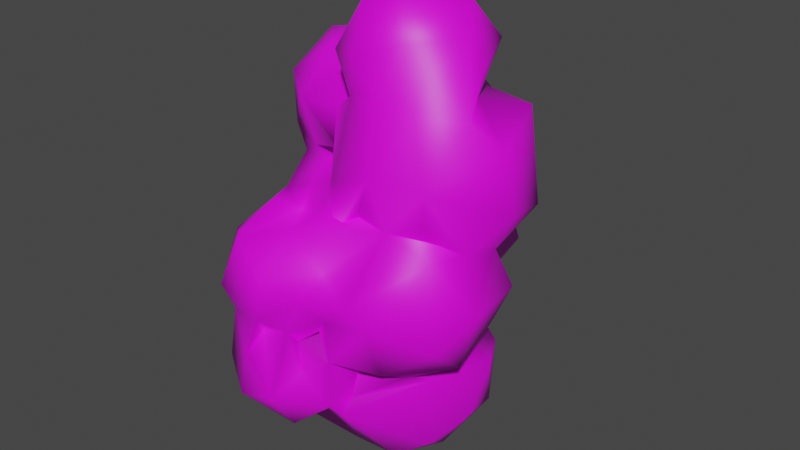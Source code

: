 # Source: cloudBasic_1.blend  (saved by Blender 2.91.10; exported with 4.5.12 LTS)
import bpy
from mathutils import Matrix  # noqa: F401  (used for matrix-valued properties, if any)

bpy.ops.wm.read_factory_settings(use_empty=True)
scene = bpy.context.scene
scene.name = 'Scene'

# ---- collections
col_collection = bpy.data.collections.new('Collection'); scene.collection.children.link(col_collection)

# ---- images (referenced by path relative to the original .blend; pixels are not part of the script)
import os
ASSET_DIR = os.environ.get("B2B_ASSET_DIR", "")  # directory of the original .blend (textures are referenced by path, not embedded)
HERE = os.path.dirname(os.path.abspath(__file__))  # packed textures are extracted next to this script under _unpacked/

def load_image(name, relpath, width, height, colorspace="sRGB"):
    """Load a texture the original file referenced (path relative to the .blend, or extracted next to this script)."""
    p = next((c for c in (os.path.join(HERE, relpath), os.path.join(ASSET_DIR, relpath)) if relpath and os.path.exists(c)), "")
    if p:
        img = bpy.data.images.load(p, check_existing=True)
        img.name = name
    else:  # same state as the original file: an image datablock whose file is absent (Cycles renders it pink)
        img = bpy.data.images.new(name, width, height)
        img.source = "FILE"
        img.filepath = "//" + (relpath or name)
    img.colorspace_settings.name = colorspace
    return img
img_cloud = load_image('Cloud', 'CloudFace.png', 1024, 1024, 'sRGB')

# ---- materials (node trees are filled in below, after node groups)
mat_material = bpy.data.materials.new('Material')
mat_material.use_transparent_shadow = False

# ---- material node trees
mat_material.use_nodes = True; mat_material.node_tree.nodes.clear()
_N = mat_material.node_tree.nodes; _L = mat_material.node_tree.links
n0 = _N.new('ShaderNodeBsdfPrincipled'); n0.name = 'Principled BSDF'; n0.location = (10, 300)
n0.distribution = 'GGX'
n0.subsurface_method = 'BURLEY'
n0.inputs[3].default_value = 1.45
n0.inputs[27].default_value = (0.0, 0.0, 0.0, 1.0)
n0.inputs[28].default_value = 1.0
n1 = _N.new('ShaderNodeOutputMaterial'); n1.name = 'Material Output'; n1.location = (300, 300)
n2 = _N.new('ShaderNodeTexImage'); n2.name = 'Image Texture'; n2.location = (-383, 235)
n2.image = img_cloud
_L.new(n0.outputs[0], n1.inputs[0])
_L.new(n2.outputs[0], n0.inputs[0])
n1.is_active_output = True

# ---- world
world_world = bpy.data.worlds.new('World'); scene.world = world_world
world_world.use_nodes = True; world_world.node_tree.nodes.clear()
_N = world_world.node_tree.nodes; _L = world_world.node_tree.links
n0 = _N.new('ShaderNodeOutputWorld'); n0.name = 'World Output'; n0.location = (300, 300)
n1 = _N.new('ShaderNodeBackground'); n1.name = 'Background'; n1.location = (10, 300)
n1.inputs[0].default_value = (0.05088, 0.05088, 0.05088, 1.0)
_L.new(n1.outputs[0], n0.inputs[0])
n0.is_active_output = True
world_world.color = (0.05088, 0.05088, 0.05088)
world_world.use_sun_shadow = False
world_world.sun_shadow_jitter_overblur = 0.0

# ---- meshes
me_sphere = bpy.data.meshes.new('Sphere')
me_sphere.from_pydata([(0.0, 0.7071, -0.7071), (0.0, 0.3827, -0.9239), (0.1348, -0.5825, -0.8365), (0.3536, -0.3827, -0.8536), (0.2706, 0.9239, -0.2706), (0.6096, 0.5643, -0.6083), (0.7783, -0.1534, -0.6811), (0.7905, -0.5658, -0.3276), (0.8641, 0.5609, -0.05708), (0.9988, -0.2239, -0.001757), (0.2939, -0.9855, -0.07435), (0.6881, -0.5166, 0.5741), (0.2706, 0.7071, 0.6533), (0.4502, 0.3017, 0.8872), (-0.2063, 0.2713, 0.9665), (-0.06124, -0.2199, 0.9809), (0.05432, -1.007, 0.06953), (0.2669, -0.6603, 0.8118), (-0.2706, 0.9239, 0.2706), (-0.6533, 0.3827, 0.6533), (-0.8536, 0.3827, 0.3536), (-0.6533, -0.7071, 0.2706), (-0.9239, 0.3827, -5.349e-07), (-1.0, -4.371e-08, -6.075e-07), (-0.715, -0.6405, -0.3003), (-0.6533, -0.3827, -0.6533), (-0.06623, 1.013, -0.1268), (6.575e-07, -8.742e-08, -1.0), (-0.2325, 0.8198, -2.309), (-0.0669, -0.129, -2.172), (0.1589, 0.4311, -2.226), (0.3838, 0.9409, -1.828), (0.5991, 0.2708, -1.576), (0.3632, -0.08085, -1.842), (-0.2893, -0.6834, -1.435), (0.3511, 1.068, -1.145), (0.5713, 0.6645, -1.103), (0.3741, -0.1695, -1.013), (0.3048, 0.4311, -0.6789), (0.251, 0.0484, -0.7327), (-0.1317, 1.138, -0.7327), (-0.04872, 0.0484, -0.5324), (-0.6729, 1.138, -0.7327), (-0.785, 0.4311, -0.4621), (-1.225, 0.8174, -0.9493), (-1.256, 0.0484, -1.032), (-0.8894, 1.309, -1.184), (-1.376, 0.6891, -1.639), (-1.432, 0.2604, -1.202), (-1.036, -0.3564, -1.414), (-1.256, 0.0484, -1.74), (-0.8917, 1.294, -1.623), (-1.077, 0.2848, -2.131), (-0.6729, -0.4928, -1.657), (-0.8139, 0.9552, -2.171), (-0.602, -0.08634, -2.247), (-0.2253, 1.431, -1.204), (-0.2021, 1.316, -1.858), (-0.5641, 0.4311, -2.389), (0.1386, 0.9729, 0.4671), (0.6216, 1.14, 0.9523), (0.4922, 0.6485, 0.3206), (0.4314, -0.2614, 0.343), (0.8457, 0.2658, 0.4671), (0.7919, -0.1168, 0.5209), (1.138, 0.0804, 0.9717), (0.9991, 0.7129, 0.8177), (1.052, 0.03413, 1.57), (0.834, 0.7721, 1.761), (0.7919, -0.1168, 1.827), (0.6723, -0.6086, 1.274), (0.1702, -0.7657, 1.348), (0.1386, 0.6485, 2.098), (0.1386, -0.1168, 2.098), (-0.215, 0.6485, 2.028), (-0.1554, 0.3183, 2.149), (-0.2592, 1.122, 1.537), (-0.7488, 0.5875, 1.467), (-0.7853, -0.1168, 1.174), (-0.4776, -0.554, 1.043), (-0.715, -0.1168, 0.8206), (-0.3823, -0.3619, 0.424), (0.2997, 1.265, 1.388), (0.364, 0.2692, 0.1752), (-0.3741, 0.8968, -0.6632), (-0.1734, 0.6562, -0.4625), (-0.02947, 1.221, -0.7004), (0.1114, 0.6604, -0.1615), (0.2138, 1.625, -0.1781), (0.3113, 0.8968, 0.02213), (0.3438, 1.289, 0.2523), (-0.05669, 1.666, 0.5306), (-0.003188, 0.6562, 0.393), (-0.1942, 1.211, 0.7639), (-0.1118, 0.8968, 0.6553), (-0.5115, 1.724, 0.573), (-0.8793, 1.746, 0.1989), (-1.007, 0.8968, 0.2844), (-0.8587, 0.6562, 0.2229), (-0.6364, 0.4953, 0.1308), (-1.043, 1.287, -0.3071), (-0.8587, 0.6562, -0.1786), (-0.5996, 1.766, -0.4466), (-0.8587, 0.8968, -0.4625), (-0.5748, 0.6562, -0.4625), (-0.1694, 1.911, -0.1388), (-0.06018, 0.7332, 1.693), (0.04846, 0.894, 1.955), (0.04846, -0.4767, 1.955), (0.3107, 0.7332, 1.846), (0.5088, 0.2298, 1.658), (0.3107, -0.3159, 1.846), (0.6252, 0.2086, 1.933), (0.6816, 0.2086, 2.217), (0.4644, -0.3159, 2.217), (0.5059, 0.7163, 2.346), (0.6313, 0.0684, 2.502), (0.4285, 0.3189, 2.802), (0.2645, -0.4126, 2.5), (0.1244, -0.2328, 2.816), (-0.05624, 0.4654, 2.97), (-0.3184, -0.2194, 2.791), (-0.487, 0.6556, 2.646), (-0.6823, 0.231, 2.65), (-0.5052, 0.8181, 2.225), (-0.7915, 0.4049, 2.216), (-0.6754, -0.2336, 2.228), (-0.1884, -0.5387, 2.317), (-0.5847, 0.2086, 1.693), (-0.5448, -0.07527, 1.733), (-0.4311, -0.3159, 1.846), (-0.07555, 0.9721, 2.293), (-1.051, 1.336, 1.003), (-0.6956, 0.9998, 0.9294), (-0.8093, 0.1914, 1.043), (-0.4291, 0.6995, 1.265), (-0.5925, 1.188, 1.41), (-0.5427, 0.2766, 1.484), (-0.4949, 0.7159, 1.698), (-0.9179, 0.03057, 1.523), (-0.7475, 1.162, 1.837), (-0.6557, 0.7159, 1.939), (-0.6956, 0.432, 1.899), (-1.051, 0.7071, 2.156), (-0.9795, 0.1914, 1.899), (-1.173, 1.154, 2.028), (-1.208, 0.2873, 2.045), (-1.598, 0.7159, 2.04), (-1.566, 1.394, 1.401), (-1.897, 0.8233, 1.691), (-1.764, 0.2932, 1.648), (-1.36, -0.008622, 1.527), (-1.868, 0.8528, 1.127), (-1.739, 0.2927, 1.086), (-1.412, 1.166, 0.859), (-1.055, 1.461, 1.494), (-1.351, 0.747, 0.6647), (-1.067, 0.6184, -0.4542), (-0.8665, -0.19, -0.2535), (-0.5426, 0.3346, -0.2934), (-0.8049, 1.02, 0.1225), (-0.5826, 0.8591, 0.03039), (-0.434, 0.6184, -0.03114), (-0.3818, 0.3346, -0.05275), (-0.5826, -0.19, 0.03039), (-0.3254, 0.3346, 0.2311), (-0.5826, 0.8591, 0.4319), (-0.434, 0.6184, 0.4934), (-0.3811, 0.1623, 0.478), (-0.5826, -0.19, 0.4319), (-0.8665, 0.8591, 0.7158), (-0.8049, 0.6184, 0.8643), (-1.344, 0.1672, 0.965), (-1.067, 0.05067, 0.9165), (-1.067, -0.19, 0.7557), (-1.067, -0.3508, 0.515), (-1.176, 1.02, 0.4934), (-1.576, 0.2528, 0.8209), (-1.438, -0.19, 0.602), (-1.681, 0.6944, 0.8476), (-1.42, 1.009, 0.1533), (-1.753, 0.6184, 0.2311), (-1.592, -0.19, 0.2311), (-1.091, -0.4417, 0.2951), (-1.813, 0.211, 0.2254), (-1.557, 0.3851, -0.3672), (-1.176, 1.02, -0.03114), (-1.268, 0.8591, -0.2535), (-1.055, -0.3553, -0.08477), (-0.9824, -0.3531, -0.8127), (-0.8027, -0.004997, -0.5331), (-0.7412, -0.8134, -0.6816), (-0.8948, -1.215, -0.3107), (-0.8027, 0.1558, -0.2492), (-0.6325, -1.054, -0.4194), (-0.5188, -0.004997, -0.2492), (-0.3181, -0.5295, -0.3323), (-0.3703, -0.8134, -0.3107), (-0.2538, -0.3406, -0.01163), (-0.4789, -1.054, -0.04845), (-0.7412, 0.1558, 0.06019), (-0.3703, -0.8134, 0.2138), (-0.4789, -0.5295, 0.4761), (-0.7883, -1.237, 0.1802), (-0.7196, -0.5295, 0.6369), (-0.7412, -0.8134, 0.5847), (-1.003, -0.004997, 0.4761), (-1.287, -0.5295, 0.6369), (-1.214, -1.081, 0.4736), (-1.191, 0.1486, 0.1718), (-1.689, -0.2457, -0.04845), (-1.713, -0.6555, 0.2181), (-1.488, -0.004997, -0.2492), (-1.689, -0.5295, -0.3323), (-1.534, -1.08, -0.197), (-1.488, -0.2457, -0.5331), (-1.374, -1.054, -0.4194), (-1.112, 0.1558, -0.3107), (-1.204, -0.004997, -0.5331), (-1.01, -0.06339, -1.662), (-0.7426, -0.9291, -1.623), (-0.6081, 0.03303, -1.458), (-0.3022, -0.5128, -1.326), (-0.3543, -0.7967, -1.305), (-0.7298, -1.238, -1.147), (-0.2457, -0.5128, -1.042), (-0.5029, 0.01174, -0.8417), (-0.3543, -0.2289, -0.7802), (-0.3022, -0.5128, -0.7586), (-0.3543, -0.7967, -0.7802), (-0.5029, -1.037, -0.8417), (-0.9875, -1.037, -0.5179), (-1.096, 0.1725, -0.7802), (-1.239, -0.5126, -0.3529), (-1.096, -1.198, -0.7802), (-1.472, -0.7967, -0.5578), (-1.584, -0.02022, -1.004), (-1.727, -0.4638, -0.9859), (-1.587, -0.9708, -1.103), (-1.472, 0.01174, -1.243), (-1.564, -0.4764, -1.559), (-1.26, -0.6486, -1.746), (-1.202, -1.208, -1.3), (-0.9157, 0.244, -1.001), (-0.9875, -0.5128, -1.784)], [], [(1, 0, 38), (38, 4, 5), (4, 26, 89), (6, 9, 7), (8, 9, 6), (8, 89, 61), (8, 61, 63), (64, 63, 13), (61, 59, 12), (89, 26, 59), (59, 26, 92), (13, 14, 15), (92, 26, 18), (14, 19, 80), (167, 18, 166), (167, 19, 14), (18, 26, 161), (16, 201, 199), (166, 161, 98), (20, 98, 22), (183, 206, 23), (23, 193, 158), (161, 101, 98), (199, 21, 24), (183, 23, 158), (101, 26, 104), (199, 24, 197), (101, 43, 193), (16, 199, 197), (193, 190, 158), (197, 24, 229), (25, 226, 228), (25, 229, 24), (104, 26, 84), (16, 197, 10), (228, 2, 229), (84, 26, 0), (58, 28, 30), (34, 55, 29), (30, 33, 29), (28, 57, 31), (34, 29, 33), (31, 32, 30), (33, 32, 37), (223, 34, 222), (34, 37, 222), (32, 36, 37), (35, 56, 40), (222, 37, 3), (222, 227, 228), (0, 40, 85), (223, 222, 228), (38, 0, 85), (85, 104, 159), (40, 56, 42), (223, 228, 49), (25, 195, 190), (42, 56, 46), (228, 25, 49), (104, 42, 103), (49, 25, 189), (44, 48, 232), (44, 46, 47), (49, 45, 239), (48, 239, 45), (49, 239, 50), (49, 244, 53), (47, 52, 50), (47, 51, 54), (46, 56, 51), (223, 49, 53), (53, 244, 55), (52, 55, 244), (52, 54, 58), (51, 56, 57), (223, 53, 34), (54, 51, 57), (53, 55, 34), (92, 59, 61), (93, 82, 60), (59, 93, 60), (17, 81, 62), (61, 63, 83), (62, 70, 17), (63, 65, 64), (71, 17, 70), (66, 65, 63), (60, 82, 68), (60, 68, 66), (70, 67, 69), (67, 68, 112), (71, 70, 111), (69, 113, 114), (68, 82, 109), (109, 107, 72), (109, 82, 107), (108, 73, 75), (82, 76, 107), (107, 74, 72), (71, 108, 130), (75, 128, 130), (74, 76, 141), (108, 75, 130), (130, 79, 71), (130, 128, 139), (141, 76, 77), (130, 139, 79), (79, 139, 78), (77, 134, 139), (79, 78, 80), (134, 77, 171), (78, 134, 80), (77, 133, 171), (80, 19, 169), (76, 82, 93), (71, 202, 81), (166, 94, 92), (165, 92, 83), (71, 81, 17), (165, 159, 163), (104, 84, 85), (40, 102, 86), (159, 85, 163), (165, 163, 87), (85, 84, 4), (163, 85, 87), (86, 88, 4), (89, 4, 90), (88, 90, 4), (88, 105, 91), (89, 90, 59), (90, 88, 91), (90, 91, 59), (91, 105, 95), (87, 92, 165), (59, 91, 93), (165, 167, 99), (94, 166, 167), (167, 166, 99), (95, 105, 96), (99, 166, 98), (166, 170, 98), (98, 170, 97), (95, 96, 176), (176, 96, 186), (97, 176, 186), (96, 100, 186), (99, 98, 101), (186, 187, 97), (100, 103, 187), (100, 96, 102), (96, 105, 102), (165, 99, 159), (103, 100, 42), (100, 102, 42), (104, 103, 84), (42, 102, 40), (107, 109, 106), (107, 131, 72), (108, 111, 114), (110, 109, 115), (108, 114, 118), (69, 113, 116), (127, 108, 118), (114, 69, 116), (112, 115, 113), (114, 116, 118), (118, 116, 119), (116, 117, 119), (118, 119, 127), (131, 120, 115), (120, 131, 122), (120, 122, 123), (122, 131, 124), (121, 120, 123), (127, 121, 126), (121, 123, 126), (126, 123, 125), (124, 74, 141), (126, 125, 144), (125, 124, 141), (124, 131, 74), (127, 126, 130), (125, 141, 142), (126, 129, 130), (127, 130, 108), (74, 131, 107), (154, 132, 133), (148, 155, 132), (151, 172, 78), (172, 134, 78), (171, 135, 137), (133, 132, 136), (151, 78, 139), (134, 171, 137), (171, 133, 135), (139, 134, 137), (136, 132, 155), (155, 140, 136), (139, 137, 128), (128, 142, 144), (138, 140, 141), (139, 128, 144), (139, 144, 151), (144, 142, 146), (140, 155, 145), (151, 144, 146), (143, 145, 147), (145, 155, 148), (146, 143, 147), (147, 150, 146), (150, 147, 149), (151, 150, 153), (149, 148, 152), (153, 172, 151), (148, 154, 152), (153, 177, 172), (157, 187, 101), (186, 97, 160), (218, 158, 188), (217, 157, 193), (157, 101, 162), (101, 160, 161), (188, 158, 164), (159, 195, 193), (162, 101, 161), (159, 162, 163), (188, 164, 169), (165, 167, 168), (188, 169, 183), (169, 168, 80), (167, 19, 168), (166, 97, 170), (168, 19, 80), (166, 171, 167), (175, 80, 174), (80, 134, 173), (80, 173, 174), (19, 171, 134), (170, 97, 176), (173, 134, 172), (171, 170, 156), (170, 176, 156), (183, 175, 207), (173, 172, 177), (156, 176, 180), (176, 97, 180), (207, 178, 183), (156, 180, 179), (183, 178, 182), (181, 179, 180), (183, 182, 210), (181, 180, 185), (210, 188, 183), (185, 180, 187), (180, 97, 186), (210, 212, 188), (180, 186, 187), (188, 212, 218), (185, 157, 217), (212, 217, 218), (185, 187, 157), (191, 189, 25), (234, 191, 231), (218, 217, 190), (192, 234, 231), (231, 191, 194), (190, 217, 193), (192, 231, 194), (217, 23, 193), (193, 195, 190), (25, 195, 198), (193, 23, 200), (194, 191, 197), (25, 198, 196), (198, 195, 164), (197, 199, 194), (195, 200, 164), (199, 201, 203), (203, 201, 205), (198, 169, 202), (164, 200, 169), (198, 164, 169), (205, 202, 204), (169, 206, 80), (200, 23, 209), (203, 205, 208), (80, 206, 174), (208, 175, 207), (207, 178, 211), (208, 207, 211), (178, 209, 182), (182, 212, 210), (203, 208, 214), (208, 211, 214), (182, 209, 212), (211, 210, 213), (214, 213, 235), (210, 212, 215), (213, 215, 235), (215, 212, 218), (209, 23, 217), (216, 214, 235), (235, 215, 189), (203, 214, 192), (235, 189, 191), (215, 218, 189), (241, 220, 242), (244, 219, 53), (53, 219, 221), (242, 220, 224), (53, 223, 220), (53, 221, 222), (222, 227, 225), (225, 227, 228), (229, 225, 228), (226, 243, 190), (224, 230, 194), (229, 25, 191), (226, 25, 227), (190, 243, 232), (158, 190, 218), (24, 158, 233), (190, 232, 218), (234, 231, 216), (24, 233, 235), (158, 218, 215), (233, 215, 213), (218, 232, 45), (234, 216, 242), (235, 233, 213), (232, 243, 45), (224, 234, 242), (242, 216, 238), (235, 213, 237), (216, 235, 238), (218, 45, 236), (237, 238, 235), (237, 236, 240), (236, 45, 239), (238, 237, 240), (238, 240, 241), (236, 239, 240), (240, 239, 50), (238, 241, 242), (50, 243, 219), (50, 219, 240), (39, 27, 1, 38), (4, 38, 0, 26), (6, 7, 2, 3), (5, 6, 39, 38), (8, 5, 4, 89), (2, 7, 10), (3, 39, 6), (63, 64, 9, 8), (5, 8, 6), (7, 9, 11), (13, 63, 61, 12), (10, 7, 11), (9, 64, 11), (61, 89, 59), (16, 10, 11, 17), (14, 13, 12, 94), (11, 64, 13), (11, 13, 17), (92, 94, 12, 59), (17, 13, 15), (18, 167, 94, 92), (201, 16, 17, 205), (94, 167, 14), (80, 204, 15, 14), (204, 205, 17, 15), (167, 166, 19), (21, 199, 201, 205), (206, 183, 204, 80), (20, 19, 166, 98), (21, 205, 204, 183), (206, 80, 19, 20), (23, 206, 20, 22), (166, 18, 161), (24, 21, 183, 158), (101, 193, 22, 98), (23, 22, 193), (161, 26, 101), (10, 197, 229, 2), (101, 104, 43), (193, 43, 190), (25, 190, 226), (25, 228, 229), (2, 228, 226, 27), (29, 55, 58, 30), (56, 35, 31, 57), (28, 54, 57), (30, 28, 31), (33, 30, 32), (33, 37, 34), (31, 35, 36), (32, 31, 36), (38, 36, 35, 0), (37, 39, 3), (39, 37, 36, 38), (41, 39, 38, 85), (35, 40, 0), (222, 3, 227), (227, 3, 39, 41), (159, 195, 41, 85), (104, 85, 40, 42), (195, 25, 227, 41), (190, 195, 159, 43), (44, 232, 43, 103), (44, 103, 42, 46), (190, 43, 232), (45, 49, 189, 218), (232, 48, 45), (50, 239, 48, 47), (48, 44, 47), (244, 49, 50, 52), (47, 46, 51), (64, 62, 83, 63), (47, 54, 52), (52, 58, 55), (58, 54, 28), (83, 92, 61), (61, 66, 63), (60, 66, 61, 59), (70, 62, 64, 65), (68, 67, 65, 66), (70, 65, 67), (111, 70, 69, 114), (67, 112, 69), (69, 112, 113), (109, 113, 112, 68), (73, 114, 113, 75), (73, 108, 111, 114), (72, 75, 113, 109), (141, 128, 75, 74), (71, 111, 108), (72, 74, 75), (107, 76, 74), (77, 139, 128, 141), (93, 94, 133, 76), (76, 133, 77), (166, 171, 133, 94), (79, 202, 71), (80, 134, 19), (202, 79, 80, 169), (165, 81, 169, 19), (171, 166, 19), (165, 19, 166, 92), (202, 169, 81), (83, 62, 81, 165), (86, 4, 84, 40), (105, 88, 86, 102), (87, 85, 4, 89), (92, 87, 89, 59), (170, 94, 93, 95), (91, 95, 93), (94, 170, 166), (101, 98, 97, 187), (170, 95, 176), (159, 99, 101, 43), (186, 100, 187), (103, 43, 101, 187), (84, 103, 42, 40), (115, 109, 72, 131), (110, 115, 112), (116, 113, 115, 117), (120, 121, 119, 117), (117, 115, 120), (129, 126, 144, 128), (39, 3, 2, 27), (127, 119, 121), (122, 124, 125), (122, 125, 123), (106, 138, 74, 107), (144, 125, 142), (133, 171, 156, 154), (138, 135, 136, 140), (154, 148, 132), (135, 133, 136), (138, 128, 137, 135), (142, 128, 138, 141), (143, 146, 142, 141), (143, 141, 140, 145), (153, 150, 149, 152), (147, 145, 149), (151, 146, 150), (145, 148, 149), (179, 177, 153, 152), (154, 156, 179, 152), (101, 187, 186, 160), (159, 193, 157, 162), (195, 164, 158, 193), (159, 163, 195), (165, 168, 195, 163), (167, 162, 161, 166), (168, 169, 164, 195), (165, 163, 162, 167), (166, 161, 160, 97), (80, 175, 183, 169), (167, 171, 19), (178, 174, 173, 177), (166, 170, 171), (178, 207, 175, 174), (184, 177, 179, 181), (184, 182, 178, 177), (210, 182, 184, 212), (184, 185, 212), (196, 197, 191, 25), (184, 181, 185), (212, 185, 217), (193, 200, 195), (199, 203, 192, 194), (198, 201, 197, 196), (202, 205, 201, 198), (197, 201, 199), (204, 202, 169, 80), (206, 169, 200, 209), (175, 208, 205, 204), (174, 175, 204, 80), (178, 174, 206, 209), (234, 216, 235, 191), (211, 178, 182), (211, 182, 210), (211, 213, 214), (213, 210, 215), (212, 209, 217), (192, 214, 216, 234), (220, 241, 244, 53), (225, 229, 223, 222), (219, 243, 221), (53, 222, 223), (220, 223, 224), (230, 224, 223, 229), (221, 226, 227), (191, 194, 230, 229), (222, 221, 227), (221, 243, 226), (231, 234, 224, 194), (216, 231, 24, 235), (191, 25, 24), (191, 24, 231), (237, 213, 215, 236), (158, 215, 233), (215, 218, 236), (243, 50, 239, 45), (219, 244, 241, 240)])
me_sphere.polygons.foreach_set('use_smooth', [True] * 547)
_uv = me_sphere.uv_layers.new(name='UVMap')
_uv.uv.foreach_set('vector', [0.2522, 0.06227, 0.2781, 0.0397, 0.2843, 0.07548, 0.3127, 0.1224, 0.363, 0.1421, 0.3184, 0.147, 0.363, 0.1421, 0.3934, 0.126, 0.3786, 0.1615, 0.2748, 0.1593, 0.2827, 0.2006, 0.2565, 0.1856, 0.3273, 0.1836, 0.2827, 0.2006, 0.2748, 0.1593, 0.3273, 0.1836, 0.3725, 0.1659, 0.3626, 0.2019, 0.3273, 0.1836, 0.3626, 0.2019, 0.3234, 0.2289, 0.2917, 0.2393, 0.3217, 0.252, 0.2971, 0.2866, 0.3477, 0.2912, 0.3429, 0.3344, 0.3222, 0.3135, 0.3786, 0.1615, 0.3934, 0.126, 0.416, 0.1781, 0.416, 0.1781, 0.3934, 0.126, 0.4394, 0.1602, 0.2971, 0.2866, 0.2686, 0.324, 0.2478, 0.2948, 0.4394, 0.1602, 0.3934, 0.126, 0.438, 0.1244, 0.2686, 0.324, 0.2544, 0.3659, 0.2172, 0.3368, 0.4737, 0.1146, 0.438, 0.1244, 0.4581, 0.09877, 0.2853, 0.3712, 0.2544, 0.3659, 0.2686, 0.324, 0.438, 0.1244, 0.3934, 0.126, 0.4277, 0.08956, 0.2052, 0.2176, 0.178, 0.2468, 0.1604, 0.2187, 0.7961, 0.05164, 0.829, 0.05164, 0.8132, 0.07979, 0.07628, 0.3299, 0.05051, 0.3338, 0.05806, 0.3041, 0.1253, 0.2815, 0.1103, 0.3143, 0.08435, 0.2839, 0.08435, 0.2839, 0.05666, 0.269, 0.08372, 0.2534, 0.829, 0.05164, 0.8462, 0.07979, 0.8132, 0.07979, 0.1817, 0.2145, 0.1655, 0.2614, 0.1155, 0.1996, 0.1253, 0.2815, 0.08435, 0.2839, 0.08372, 0.2534, 0.424, 0.05655, 0.3934, 0.126, 0.3923, 0.06357, 0.1817, 0.2145, 0.1155, 0.1996, 0.1671, 0.1864, 0.02984, 0.3072, 0.02734, 0.2761, 0.05664, 0.2737, 0.2052, 0.2176, 0.1604, 0.2187, 0.1671, 0.1864, 0.6804, 0.04365, 0.7072, 0.04365, 0.6947, 0.06874, 0.1671, 0.1864, 0.1155, 0.1996, 0.1702, 0.1434, 0.1577, 0.09763, 0.1887, 0.0705, 0.1835, 0.1208, 0.1232, 0.1399, 0.1702, 0.1434, 0.1155, 0.1996, 0.3923, 0.06357, 0.3934, 0.126, 0.3653, 0.07739, 0.2052, 0.2176, 0.1671, 0.1864, 0.2194, 0.205, 0.1835, 0.1208, 0.217, 0.1406, 0.1702, 0.1434, 0.3653, 0.07739, 0.3934, 0.126, 0.3401, 0.1011, 0.8887, 0.821, 0.8599, 0.8033, 0.8662, 0.7929, 0.9129, 0.7752, 0.8909, 0.8184, 0.884, 0.7954, 0.8662, 0.7929, 0.8748, 0.7785, 0.884, 0.7954, 0.8599, 0.8033, 0.8295, 0.7941, 0.8441, 0.7802, 0.9129, 0.7752, 0.884, 0.7954, 0.8748, 0.7785, 0.8441, 0.7802, 0.8605, 0.7679, 0.8662, 0.7929, 0.8748, 0.7785, 0.8605, 0.7679, 0.8756, 0.7471, 0.9261, 0.7793, 0.9129, 0.7752, 0.914, 0.7564, 0.9129, 0.7752, 0.8756, 0.7471, 0.914, 0.7564, 0.8605, 0.7679, 0.8399, 0.7544, 0.8756, 0.7471, 0.821, 0.7612, 0.796, 0.7797, 0.7784, 0.7494, 0.914, 0.7564, 0.8756, 0.7471, 0.8778, 0.7431, 0.932, 0.7816, 0.9454, 0.7891, 0.9455, 0.79, 0.8106, 0.7262, 0.7784, 0.7494, 0.8054, 0.6969, 0.9239, 0.7854, 0.932, 0.7816, 0.9455, 0.79, 0.8376, 0.7359, 0.8106, 0.7262, 0.8054, 0.6969, 0.9266, 0.05368, 0.9237, 0.02084, 0.9536, 0.02084, 0.7784, 0.7494, 0.796, 0.7797, 0.7134, 0.7797, 0.9239, 0.7854, 0.9455, 0.79, 0.9195, 0.8351, 0.9078, 0.7071, 0.9209, 0.6893, 0.9241, 0.7046, 0.7134, 0.7797, 0.796, 0.7797, 0.7747, 0.81, 0.9455, 0.79, 0.9546, 0.8109, 0.9195, 0.8351, 0.7466, 0.6777, 0.7054, 0.7461, 0.7185, 0.7036, 0.9195, 0.8351, 0.9546, 0.8109, 0.9578, 0.8303, 0.767, 0.8643, 0.8284, 0.9035, 0.7742, 0.9418, 0.767, 0.8643, 0.7747, 0.81, 0.8326, 0.8529, 0.9195, 0.8351, 0.9451, 0.8629, 0.9266, 0.877, 0.8284, 0.9035, 0.8515, 0.9215, 0.8166, 0.94, 0.9195, 0.8351, 0.9266, 0.877, 0.8851, 0.8649, 0.9195, 0.8351, 0.9047, 0.8274, 0.9089, 0.8123, 0.8326, 0.8529, 0.8763, 0.8391, 0.8851, 0.8649, 0.8326, 0.8529, 0.8103, 0.8168, 0.8482, 0.82, 0.7747, 0.81, 0.796, 0.7797, 0.8103, 0.8168, 0.9239, 0.7854, 0.9195, 0.8351, 0.9089, 0.8123, 0.9097, 0.8103, 0.9047, 0.8274, 0.8909, 0.8184, 0.8763, 0.8391, 0.8909, 0.8184, 0.9047, 0.8274, 0.8763, 0.8391, 0.8482, 0.82, 0.8887, 0.821, 0.8103, 0.8168, 0.796, 0.7797, 0.8295, 0.7941, 0.9261, 0.7793, 0.9097, 0.8103, 0.9129, 0.7752, 0.8482, 0.82, 0.8103, 0.8168, 0.8295, 0.7941, 0.9097, 0.8103, 0.8909, 0.8184, 0.9129, 0.7752, 0.06792, 0.4376, 0.07585, 0.4061, 0.1135, 0.4324, 0.3078, 0.6883, 0.229, 0.6193, 0.2515, 0.5859, 0.3453, 0.5824, 0.3078, 0.6883, 0.2515, 0.5859, 0.1105, 0.546, 0.06074, 0.5367, 0.118, 0.5073, 0.1135, 0.4324, 0.1541, 0.4626, 0.1053, 0.4675, 0.118, 0.5073, 0.1317, 0.5564, 0.1105, 0.546, 0.2103, 0.4954, 0.1759, 0.5369, 0.1553, 0.5003, 0.1149, 0.5709, 0.1105, 0.546, 0.1317, 0.5564, 0.223, 0.5475, 0.1759, 0.5369, 0.2103, 0.4954, 0.2515, 0.5859, 0.229, 0.6193, 0.1862, 0.5878, 0.2515, 0.5859, 0.1862, 0.5878, 0.223, 0.5475, 0.1317, 0.5564, 0.1609, 0.5626, 0.1431, 0.5762, 0.1609, 0.5626, 0.1862, 0.5878, 0.1488, 0.5842, 0.1149, 0.5709, 0.1317, 0.5564, 0.13, 0.5829, 0.1215, 0.5879, 0.1184, 0.5806, 0.1272, 0.5876, 0.1862, 0.5878, 0.229, 0.6193, 0.1753, 0.6081, 0.6935, 0.04365, 0.6804, 0.02028, 0.7049, 0.02028, 0.1753, 0.6081, 0.229, 0.6193, 0.1808, 0.6258, 0.1225, 0.5953, 0.1287, 0.5981, 0.1472, 0.6237, 0.229, 0.6193, 0.2106, 0.6534, 0.1808, 0.6258, 0.1796, 0.626, 0.1637, 0.6335, 0.1673, 0.619, 0.1149, 0.5709, 0.1263, 0.5945, 0.1185, 0.6182, 0.1472, 0.6237, 0.1303, 0.6562, 0.1185, 0.6182, 0.1668, 0.6336, 0.2106, 0.6534, 0.1658, 0.6536, 0.1225, 0.5953, 0.1472, 0.6237, 0.1185, 0.6182, 0.1185, 0.6182, 0.0822, 0.5909, 0.1149, 0.5709, 0.1185, 0.6182, 0.1303, 0.6562, 0.09609, 0.6485, 0.1658, 0.6536, 0.2106, 0.6534, 0.1656, 0.6817, 0.1185, 0.6182, 0.09609, 0.6485, 0.0822, 0.5909, 0.0822, 0.5909, 0.09609, 0.6485, 0.07362, 0.6297, 0.1656, 0.6817, 0.1356, 0.7112, 0.128, 0.6806, 0.0822, 0.5909, 0.07362, 0.6297, 0.0502, 0.6099, 0.1356, 0.7112, 0.1656, 0.6817, 0.1799, 0.7327, 0.07362, 0.6297, 0.05335, 0.6392, 0.0502, 0.6099, 0.1656, 0.6817, 0.2284, 0.7161, 0.1799, 0.7327, 0.00316, 0.5318, 0.004565, 0.4872, 0.038, 0.5271, 0.2106, 0.6534, 0.229, 0.6193, 0.3078, 0.6883, 0.1149, 0.5709, 0.05506, 0.5599, 0.06074, 0.5367, 0.008522, 0.4426, 0.0406, 0.4125, 0.06008, 0.4371, 0.04844, 0.4761, 0.06792, 0.4376, 0.1053, 0.4675, 0.1149, 0.5709, 0.06074, 0.5367, 0.1105, 0.546, 0.6669, 0.09593, 0.6261, 0.1185, 0.6443, 0.1031, 0.7698, 0.5871, 0.7014, 0.641, 0.681, 0.5563, 0.653, 0.6648, 0.5619, 0.7389, 0.6134, 0.6504, 0.7758, 0.4845, 0.681, 0.5563, 0.7294, 0.4369, 0.6998, 0.3769, 0.7294, 0.4369, 0.6081, 0.4975, 0.681, 0.5563, 0.7014, 0.641, 0.5525, 0.5459, 0.7294, 0.4369, 0.681, 0.5563, 0.6081, 0.4975, 0.6134, 0.6504, 0.5072, 0.65, 0.5525, 0.5459, 0.4605, 0.5209, 0.5525, 0.5459, 0.4373, 0.604, 0.5072, 0.65, 0.4373, 0.604, 0.5525, 0.5459, 0.5072, 0.65, 0.5079, 0.6973, 0.4138, 0.6844, 0.4605, 0.5209, 0.4373, 0.604, 0.3453, 0.5824, 0.4373, 0.604, 0.5072, 0.65, 0.4138, 0.6844, 0.4373, 0.604, 0.4138, 0.6844, 0.3453, 0.5824, 0.4138, 0.6844, 0.5079, 0.6973, 0.422, 0.7367, 0.6081, 0.4975, 0.5893, 0.3712, 0.6998, 0.3769, 0.3453, 0.5824, 0.4138, 0.6844, 0.3078, 0.6883, 0.6669, 0.09593, 0.6962, 0.11, 0.664, 0.1261, 0.5111, 0.02803, 0.4754, 0.05174, 0.4737, 0.02803, 0.6962, 0.11, 0.7029, 0.1322, 0.664, 0.1261, 0.422, 0.7367, 0.5079, 0.6973, 0.4817, 0.7806, 0.664, 0.1261, 0.7029, 0.1322, 0.6744, 0.1479, 0.9317, 0.09322, 0.9647, 0.09322, 0.9356, 0.126, 0.9356, 0.126, 0.9647, 0.09322, 0.959, 0.1302, 0.422, 0.7367, 0.4817, 0.7806, 0.4129, 0.891, 0.4129, 0.891, 0.4817, 0.7806, 0.5269, 0.9015, 0.4541, 0.9405, 0.4129, 0.891, 0.5269, 0.9015, 0.4817, 0.7806, 0.5798, 0.8352, 0.5269, 0.9015, 0.664, 0.1261, 0.6744, 0.1479, 0.6421, 0.1527, 0.9677, 0.16, 0.9535, 0.1791, 0.959, 0.1302, 0.5798, 0.8352, 0.6745, 0.865, 0.594, 0.9252, 0.5798, 0.8352, 0.4817, 0.7806, 0.5619, 0.7389, 0.4817, 0.7806, 0.5079, 0.6973, 0.5619, 0.7389, 0.6669, 0.09593, 0.664, 0.1261, 0.6261, 0.1185, 0.6745, 0.865, 0.5798, 0.8352, 0.6896, 0.7679, 0.5798, 0.8352, 0.5619, 0.7389, 0.6896, 0.7679, 0.7466, 0.6777, 0.7185, 0.7036, 0.7014, 0.641, 0.6896, 0.7679, 0.5619, 0.7389, 0.653, 0.6648, 0.8719, 0.0776, 0.855, 0.05678, 0.888, 0.05619, 0.8742, 0.1791, 0.8755, 0.2143, 0.8426, 0.189, 0.831, 0.3671, 0.7939, 0.3664, 0.7948, 0.3208, 0.7461, 0.2013, 0.8085, 0.1791, 0.8259, 0.2266, 0.831, 0.3671, 0.7948, 0.3208, 0.827, 0.313, 0.7362, 0.2908, 0.7823, 0.256, 0.806, 0.2752, 0.8552, 0.3321, 0.831, 0.3671, 0.827, 0.313, 0.7948, 0.3208, 0.7362, 0.2908, 0.806, 0.2752, 0.7616, 0.231, 0.8259, 0.2266, 0.7823, 0.256, 0.7948, 0.3208, 0.806, 0.2752, 0.827, 0.313, 0.827, 0.313, 0.806, 0.2752, 0.8424, 0.295, 0.806, 0.2752, 0.833, 0.2642, 0.8424, 0.295, 0.827, 0.313, 0.8424, 0.295, 0.8552, 0.3321, 0.8755, 0.2143, 0.8593, 0.2644, 0.8259, 0.2266, 0.8593, 0.2644, 0.8755, 0.2143, 0.8873, 0.2573, 0.8593, 0.2644, 0.8873, 0.2573, 0.8903, 0.283, 0.8873, 0.2573, 0.8755, 0.2143, 0.9102, 0.2334, 0.8646, 0.2988, 0.8593, 0.2644, 0.8903, 0.283, 0.8552, 0.3321, 0.8646, 0.2988, 0.8979, 0.3244, 0.8646, 0.2988, 0.8903, 0.283, 0.8979, 0.3244, 0.8979, 0.3244, 0.8903, 0.283, 0.9267, 0.2768, 0.9102, 0.2334, 0.9136, 0.1935, 0.9455, 0.2349, 0.8979, 0.3244, 0.9267, 0.2768, 0.9577, 0.3101, 0.9267, 0.2768, 0.9102, 0.2334, 0.9455, 0.2349, 0.9102, 0.2334, 0.8755, 0.2143, 0.9136, 0.1935, 0.8552, 0.3321, 0.8979, 0.3244, 0.8939, 0.3712, 0.9267, 0.2768, 0.9455, 0.2349, 0.9594, 0.2654, 0.8979, 0.3244, 0.929, 0.3697, 0.8939, 0.3712, 0.8552, 0.3321, 0.8939, 0.3712, 0.831, 0.3671, 0.9136, 0.1935, 0.8755, 0.2143, 0.8742, 0.1791, 0.0836, 0.6953, 0.09063, 0.6974, 0.09744, 0.7065, 0.08836, 0.6892, 0.09358, 0.6913, 0.09063, 0.6974, 0.08531, 0.6623, 0.06173, 0.6635, 0.07362, 0.6297, 0.06173, 0.6635, 0.05335, 0.6392, 0.07362, 0.6297, 0.1123, 0.7165, 0.1086, 0.6985, 0.1181, 0.6921, 0.09744, 0.7065, 0.09063, 0.6974, 0.09954, 0.6947, 0.08531, 0.6623, 0.07362, 0.6297, 0.09609, 0.6485, 0.1356, 0.7112, 0.1123, 0.7165, 0.1181, 0.6921, 0.1123, 0.7165, 0.09744, 0.7065, 0.1086, 0.6985, 0.128, 0.6806, 0.1356, 0.7112, 0.1181, 0.6921, 0.09954, 0.6947, 0.09063, 0.6974, 0.09358, 0.6913, 0.09358, 0.6913, 0.09951, 0.688, 0.09954, 0.6947, 0.128, 0.6806, 0.1181, 0.6921, 0.1178, 0.6848, 0.1178, 0.6848, 0.1121, 0.6763, 0.1191, 0.6764, 0.1077, 0.6886, 0.09951, 0.688, 0.1057, 0.6828, 0.09609, 0.6485, 0.1233, 0.6612, 0.1006, 0.6673, 0.09609, 0.6485, 0.1006, 0.6673, 0.08531, 0.6623, 0.1006, 0.6673, 0.1114, 0.6761, 0.09681, 0.6714, 0.09951, 0.688, 0.09358, 0.6913, 0.09558, 0.6845, 0.08531, 0.6623, 0.1006, 0.6673, 0.09681, 0.6714, 0.09913, 0.6796, 0.09558, 0.6845, 0.09147, 0.6791, 0.09558, 0.6845, 0.09358, 0.6913, 0.08836, 0.6892, 0.09681, 0.6714, 0.09913, 0.6796, 0.09147, 0.6791, 0.09147, 0.6791, 0.08434, 0.6739, 0.09681, 0.6714, 0.08434, 0.6739, 0.09147, 0.6791, 0.08616, 0.6815, 0.08531, 0.6623, 0.08434, 0.6739, 0.07174, 0.676, 0.08616, 0.6815, 0.08836, 0.6892, 0.07944, 0.6864, 0.07174, 0.676, 0.06173, 0.6635, 0.08531, 0.6623, 0.08836, 0.6892, 0.0836, 0.6953, 0.07944, 0.6864, 0.07174, 0.676, 0.06112, 0.677, 0.06173, 0.6635, 0.0432, 0.7218, 0.05223, 0.7194, 0.04527, 0.73, 0.6102, 0.05108, 0.6424, 0.05167, 0.6339, 0.07297, 0.7362, 0.1385, 0.7638, 0.1114, 0.7824, 0.1273, 0.03263, 0.7162, 0.0432, 0.7218, 0.02945, 0.724, 0.0432, 0.7218, 0.04527, 0.73, 0.0389, 0.7396, 0.6014, 0.09296, 0.6339, 0.07297, 0.6353, 0.09593, 0.7824, 0.1273, 0.7638, 0.1114, 0.7843, 0.08553, 0.03214, 0.7319, 0.02332, 0.73, 0.02945, 0.724, 0.0389, 0.7396, 0.04527, 0.73, 0.04625, 0.7403, 0.03214, 0.7319, 0.0389, 0.7396, 0.03153, 0.7394, 0.7824, 0.1273, 0.7843, 0.08553, 0.8172, 0.07979, 0.8723, 0.1304, 0.855, 0.1021, 0.8897, 0.1136, 0.7824, 0.1273, 0.8172, 0.07979, 0.815, 0.129, 0.9218, 0.1191, 0.8897, 0.1136, 0.923, 0.0843, 0.855, 0.1021, 0.8791, 0.0843, 0.8897, 0.1136, 0.6657, 0.08121, 0.6424, 0.05167, 0.6804, 0.05108, 0.8897, 0.1136, 0.8791, 0.0843, 0.923, 0.0843, 0.7362, 0.02543, 0.7808, 0.02543, 0.744, 0.04788, 0.833, 0.1192, 0.8514, 0.08058, 0.855, 0.1104, 0.03712, 0.6438, 0.05335, 0.6392, 0.05179, 0.6542, 0.03712, 0.6438, 0.05179, 0.6542, 0.04038, 0.6586, 0.692, 0.06874, 0.6804, 0.0951, 0.7184, 0.09593, 0.5451, 0.02802, 0.5162, 0.05174, 0.5111, 0.02802, 0.05179, 0.6542, 0.05335, 0.6392, 0.06173, 0.6635, 0.08953, 0.7132, 0.08292, 0.7152, 0.07637, 0.7027, 0.08292, 0.7152, 0.07325, 0.7128, 0.07637, 0.7027, 0.815, 0.129, 0.833, 0.1192, 0.8475, 0.1397, 0.05179, 0.6542, 0.06173, 0.6635, 0.06112, 0.677, 0.07637, 0.7027, 0.07325, 0.7128, 0.06252, 0.7124, 0.07325, 0.7128, 0.07089, 0.7204, 0.06252, 0.7124, 0.8475, 0.1397, 0.8369, 0.1677, 0.815, 0.129, 0.07637, 0.7027, 0.06252, 0.7124, 0.07225, 0.6904, 0.815, 0.129, 0.8369, 0.1677, 0.8059, 0.1756, 0.05602, 0.7004, 0.07225, 0.6904, 0.06252, 0.7124, 0.815, 0.129, 0.8059, 0.1756, 0.7823, 0.1791, 0.05602, 0.7004, 0.06252, 0.7124, 0.04255, 0.7097, 0.7823, 0.1791, 0.7824, 0.1273, 0.815, 0.129, 0.04255, 0.7097, 0.06252, 0.7124, 0.05223, 0.7194, 0.06252, 0.7124, 0.07089, 0.7204, 0.06056, 0.7203, 0.7823, 0.1791, 0.7552, 0.1653, 0.7824, 0.1273, 0.06252, 0.7124, 0.06056, 0.7203, 0.05223, 0.7194, 0.7824, 0.1273, 0.7552, 0.1653, 0.7362, 0.1385, 0.04255, 0.7097, 0.0432, 0.7218, 0.03263, 0.7162, 0.7362, 0.05319, 0.7702, 0.05447, 0.7601, 0.07598, 0.04255, 0.7097, 0.05223, 0.7194, 0.0432, 0.7218, 0.9678, 0.8056, 0.9578, 0.8303, 0.9546, 0.8109, 0.9902, 0.7995, 0.9678, 0.8056, 0.9776, 0.7928, 0.7601, 0.07598, 0.7702, 0.05447, 0.7928, 0.07979, 0.5913, 0.2921, 0.5929, 0.3356, 0.5778, 0.3131, 0.5451, 0.02541, 0.5756, 0.02541, 0.5601, 0.05174, 0.7928, 0.07979, 0.7702, 0.05447, 0.7961, 0.05319, 0.5913, 0.2921, 0.5778, 0.3131, 0.5637, 0.2842, 0.5589, 0.06986, 0.5304, 0.07899, 0.5405, 0.05174, 0.5863, 0.02508, 0.6131, 0.02508, 0.5928, 0.05108, 0.5013, 0.295, 0.4737, 0.2569, 0.5049, 0.2368, 0.5134, 0.05556, 0.5304, 0.07899, 0.5053, 0.07997, 0.5637, 0.2842, 0.5395, 0.3059, 0.5418, 0.26, 0.5013, 0.295, 0.5049, 0.2368, 0.5187, 0.2603, 0.5049, 0.2368, 0.4737, 0.2569, 0.4786, 0.2294, 0.5418, 0.26, 0.5729, 0.2502, 0.5637, 0.2842, 0.4869, 0.05174, 0.5053, 0.07997, 0.4744, 0.07679, 0.5729, 0.2502, 0.5771, 0.2163, 0.606, 0.2554, 0.606, 0.2554, 0.5771, 0.2163, 0.6263, 0.2112, 0.5049, 0.2368, 0.4858, 0.1974, 0.5156, 0.1946, 0.4744, 0.07679, 0.5053, 0.07997, 0.4737, 0.1098, 0.5049, 0.2368, 0.4786, 0.2294, 0.4858, 0.1974, 0.5413, 0.1731, 0.5156, 0.1946, 0.5173, 0.1705, 0.4737, 0.1098, 0.5097, 0.122, 0.4784, 0.1437, 0.5053, 0.07997, 0.5304, 0.07899, 0.5358, 0.1031, 0.606, 0.2554, 0.6263, 0.2112, 0.6434, 0.2525, 0.475, 0.1375, 0.5097, 0.122, 0.5027, 0.1491, 0.6434, 0.2525, 0.6807, 0.2042, 0.6849, 0.2328, 0.6849, 0.2328, 0.7184, 0.2434, 0.6802, 0.2824, 0.6434, 0.2525, 0.6849, 0.2328, 0.6802, 0.2824, 0.5354, 0.1527, 0.5358, 0.1031, 0.5639, 0.1365, 0.5639, 0.1365, 0.5798, 0.09652, 0.5863, 0.1263, 0.606, 0.2554, 0.6434, 0.2525, 0.6417, 0.3019, 0.6434, 0.2525, 0.6802, 0.2824, 0.6417, 0.3019, 0.5639, 0.1365, 0.5358, 0.1031, 0.5798, 0.09652, 0.6802, 0.2824, 0.7108, 0.3072, 0.68, 0.3283, 0.6417, 0.3019, 0.68, 0.3283, 0.6436, 0.3373, 0.7108, 0.3072, 0.7325, 0.3342, 0.7054, 0.3557, 1.001, 0.8414, 0.9843, 0.8472, 0.9936, 0.825, 0.7054, 0.3557, 0.7325, 0.3342, 0.7362, 0.3712, 0.5358, 0.1031, 0.5304, 0.07899, 0.5589, 0.06986, 0.6278, 0.316, 0.6417, 0.3019, 0.6436, 0.3373, 0.9936, 0.825, 0.9843, 0.8472, 0.9578, 0.8303, 0.606, 0.2554, 0.6417, 0.3019, 0.5913, 0.2921, 0.9936, 0.825, 0.9578, 0.8303, 0.9678, 0.8056, 0.9843, 0.8472, 0.9719, 0.856, 0.9578, 0.8303, 0.9506, 0.7567, 0.943, 0.7649, 0.953, 0.7681, 0.9452, 0.7544, 0.948, 0.7425, 0.937, 0.7556, 0.937, 0.7556, 0.948, 0.7425, 0.935, 0.7375, 0.953, 0.7681, 0.943, 0.7649, 0.9481, 0.7737, 0.9363, 0.7568, 0.9331, 0.7752, 0.943, 0.7649, 0.937, 0.7556, 0.935, 0.7375, 0.9148, 0.7563, 0.9318, 0.7829, 0.9454, 0.7891, 0.9387, 0.7858, 0.9387, 0.7858, 0.9454, 0.7891, 0.9455, 0.79, 0.9449, 0.7831, 0.9387, 0.7858, 0.9455, 0.79, 0.9196, 0.7207, 0.9383, 0.7186, 0.9241, 0.7046, 0.9481, 0.7737, 0.9468, 0.7804, 0.9526, 0.7838, 0.9449, 0.7831, 0.9452, 0.7881, 0.9481, 0.7851, 0.9196, 0.7207, 0.9193, 0.6946, 0.9025, 0.7186, 0.9241, 0.7046, 0.9383, 0.7186, 0.9407, 0.7085, 0.6947, 0.06874, 0.7072, 0.04365, 0.7334, 0.0636, 0.1155, 0.1996, 0.08372, 0.2534, 0.04463, 0.2232, 0.855, 0.03246, 0.8897, 0.03246, 0.8779, 0.05619, 0.04605, 0.1398, 0.05271, 0.1672, 0.01832, 0.1704, 0.1155, 0.1996, 0.04463, 0.2232, 0.01649, 0.197, 0.08372, 0.2534, 0.04714, 0.2762, 0.02172, 0.254, 0.04463, 0.2232, 0.02172, 0.254, 0.00316, 0.2272, 0.8779, 0.05619, 0.8897, 0.03246, 0.9155, 0.03876, 0.9564, 0.7754, 0.9656, 0.7758, 0.953, 0.7681, 0.01649, 0.197, 0.04463, 0.2232, 0.00316, 0.2272, 0.9407, 0.7085, 0.9383, 0.7186, 0.9514, 0.7152, 0.9481, 0.7737, 0.9564, 0.7754, 0.953, 0.7681, 0.953, 0.7681, 0.9656, 0.7758, 0.9601, 0.7654, 0.9685, 0.7703, 0.9761, 0.7673, 0.9667, 0.7596, 0.9656, 0.7758, 0.9685, 0.7703, 0.9601, 0.7654, 0.9818, 0.7533, 0.9739, 0.7464, 0.9702, 0.7518, 0.9667, 0.7596, 0.9601, 0.7654, 0.9685, 0.7703, 0.9667, 0.7596, 0.9702, 0.7518, 0.9577, 0.7548, 0.9702, 0.7518, 0.9739, 0.7464, 0.9672, 0.7474, 0.9601, 0.7654, 0.9667, 0.7596, 0.9577, 0.7548, 0.9601, 0.7654, 0.9577, 0.7548, 0.9506, 0.7567, 0.9702, 0.7518, 0.9672, 0.7474, 0.9577, 0.7548, 0.9577, 0.7548, 0.9672, 0.7474, 0.9565, 0.741, 0.9601, 0.7654, 0.9506, 0.7567, 0.953, 0.7681, 0.9565, 0.741, 0.9383, 0.7186, 0.948, 0.7425, 0.9565, 0.741, 0.948, 0.7425, 0.9577, 0.7548, 0.2619, 0.1016, 0.2316, 0.08977, 0.2522, 0.06227, 0.2843, 0.07548, 0.363, 0.1421, 0.3127, 0.1224, 0.3401, 0.1011, 0.3934, 0.126, 0.2748, 0.1593, 0.2565, 0.1856, 0.217, 0.1406, 0.2414, 0.1364, 0.3184, 0.147, 0.2748, 0.1593, 0.2798, 0.115, 0.3127, 0.1224, 0.3273, 0.1836, 0.3184, 0.147, 0.363, 0.1421, 0.3725, 0.1659, 0.217, 0.1406, 0.2565, 0.1856, 0.2194, 0.205, 0.2414, 0.1364, 0.2798, 0.115, 0.2748, 0.1593, 0.3234, 0.2289, 0.2917, 0.2393, 0.2827, 0.2006, 0.3273, 0.1836, 0.3184, 0.147, 0.3273, 0.1836, 0.2748, 0.1593, 0.2565, 0.1856, 0.2827, 0.2006, 0.2631, 0.2373, 0.2971, 0.2866, 0.3217, 0.252, 0.3477, 0.2912, 0.3222, 0.3135, 0.2194, 0.205, 0.2565, 0.1856, 0.2631, 0.2373, 0.2827, 0.2006, 0.2917, 0.2393, 0.2631, 0.2373, 0.3626, 0.2019, 0.3725, 0.1659, 0.4053, 0.1923, 0.2052, 0.2176, 0.2194, 0.205, 0.2631, 0.2373, 0.2401, 0.2588, 0.2686, 0.324, 0.2971, 0.2866, 0.3222, 0.3135, 0.3187, 0.3493, 0.2631, 0.2373, 0.2917, 0.2393, 0.2971, 0.2866, 0.2631, 0.2373, 0.2971, 0.2866, 0.2401, 0.2588, 0.3472, 0.3654, 0.3187, 0.3493, 0.3222, 0.3135, 0.3429, 0.3344, 0.2401, 0.2588, 0.2971, 0.2866, 0.2478, 0.2948, 0.438, 0.1244, 0.4737, 0.1146, 0.4659, 0.1495, 0.4394, 0.1602, 0.178, 0.2468, 0.2052, 0.2176, 0.2401, 0.2588, 0.1711, 0.2929, 0.3187, 0.3493, 0.2853, 0.3712, 0.2686, 0.324, 0.2172, 0.3368, 0.1879, 0.3102, 0.2478, 0.2948, 0.2686, 0.324, 0.1879, 0.3102, 0.1711, 0.2929, 0.2401, 0.2588, 0.2478, 0.2948, 0.6314, 0.05108, 0.6131, 0.03584, 0.6567, 0.03584, 0.1655, 0.2614, 0.1817, 0.2145, 0.1921, 0.2442, 0.1795, 0.2933, 0.1103, 0.3143, 0.1253, 0.2815, 0.1573, 0.3013, 0.1415, 0.3333, 0.07628, 0.3299, 0.09132, 0.3571, 0.04732, 0.3679, 0.05051, 0.3338, 0.1655, 0.2614, 0.1795, 0.2933, 0.1573, 0.3013, 0.1253, 0.2815, 0.1103, 0.3143, 0.1347, 0.3451, 0.09132, 0.3571, 0.07628, 0.3299, 0.08435, 0.2839, 0.1103, 0.3143, 0.07628, 0.3299, 0.05806, 0.3041, 0.4581, 0.09877, 0.438, 0.1244, 0.4277, 0.08956, 0.1155, 0.1996, 0.1655, 0.2614, 0.1253, 0.2815, 0.08372, 0.2534, 0.02984, 0.3072, 0.05664, 0.2737, 0.05806, 0.3041, 0.05051, 0.3338, 0.08435, 0.2839, 0.05806, 0.3041, 0.05664, 0.2737, 0.4277, 0.08956, 0.3934, 0.126, 0.424, 0.05655, 0.2194, 0.205, 0.1671, 0.1864, 0.1702, 0.1434, 0.217, 0.1406, 0.424, 0.05655, 0.3923, 0.06357, 0.3994, 0.0397, 0.05664, 0.2737, 0.02734, 0.2761, 0.05049, 0.2468, 0.9078, 0.7071, 0.9241, 0.7046, 0.9196, 0.7207, 0.8393, 0.03438, 0.8124, 0.05164, 0.7961, 0.03438, 0.217, 0.1406, 0.1835, 0.1208, 0.1887, 0.0705, 0.2316, 0.08977, 0.884, 0.7954, 0.8909, 0.8184, 0.8887, 0.821, 0.8662, 0.7929, 0.796, 0.7797, 0.821, 0.7612, 0.8441, 0.7802, 0.8295, 0.7941, 0.8599, 0.8033, 0.8482, 0.82, 0.8295, 0.7941, 0.8662, 0.7929, 0.8599, 0.8033, 0.8441, 0.7802, 0.8748, 0.7785, 0.8662, 0.7929, 0.8605, 0.7679, 0.8748, 0.7785, 0.8756, 0.7471, 0.9129, 0.7752, 0.8441, 0.7802, 0.821, 0.7612, 0.8399, 0.7544, 0.8605, 0.7679, 0.8441, 0.7802, 0.8399, 0.7544, 0.8402, 0.732, 0.8399, 0.7544, 0.821, 0.7612, 0.8106, 0.7262, 0.8756, 0.7471, 0.8639, 0.7326, 0.8778, 0.7431, 0.8639, 0.7326, 0.8756, 0.7471, 0.8399, 0.7544, 0.8402, 0.732, 0.8636, 0.7104, 0.8639, 0.7313, 0.8376, 0.7359, 0.8054, 0.6969, 0.821, 0.7612, 0.7784, 0.7494, 0.8106, 0.7262, 0.914, 0.7564, 0.8778, 0.7431, 0.9025, 0.7186, 0.9025, 0.7186, 0.8778, 0.7431, 0.8639, 0.7313, 0.8636, 0.7104, 0.8427, 0.6597, 0.8781, 0.668, 0.8636, 0.7104, 0.8054, 0.6969, 0.7466, 0.6777, 0.8054, 0.6969, 0.7784, 0.7494, 0.7054, 0.7461, 0.8781, 0.668, 0.9193, 0.6946, 0.9025, 0.7186, 0.8636, 0.7104, 0.5863, 0.1186, 0.6097, 0.09593, 0.6261, 0.1185, 0.6145, 0.1408, 0.767, 0.8643, 0.7742, 0.9418, 0.7105, 0.931, 0.6745, 0.865, 0.767, 0.8643, 0.6745, 0.865, 0.7134, 0.7797, 0.7747, 0.81, 0.7371, 0.9797, 0.7105, 0.931, 0.7742, 0.9418, 0.9451, 0.8629, 0.9195, 0.8351, 0.9578, 0.8303, 0.9719, 0.856, 0.7742, 0.9418, 0.8284, 0.9035, 0.8166, 0.94, 0.8851, 0.8649, 0.8515, 0.9215, 0.8284, 0.9035, 0.8326, 0.8529, 0.8284, 0.9035, 0.767, 0.8643, 0.8326, 0.8529, 0.9047, 0.8274, 0.9195, 0.8351, 0.8851, 0.8649, 0.8763, 0.8391, 0.8326, 0.8529, 0.7747, 0.81, 0.8103, 0.8168, 0.1553, 0.5003, 0.118, 0.5073, 0.1053, 0.4675, 0.1541, 0.4626, 0.8326, 0.8529, 0.8482, 0.82, 0.8763, 0.8391, 0.8763, 0.8391, 0.8887, 0.821, 0.8909, 0.8184, 0.8887, 0.821, 0.8482, 0.82, 0.8599, 0.8033, 0.1053, 0.4675, 0.06792, 0.4376, 0.1135, 0.4324, 0.2929, 0.5108, 0.223, 0.5475, 0.2103, 0.4954, 0.2515, 0.5859, 0.223, 0.5475, 0.2929, 0.5108, 0.3453, 0.5824, 0.1317, 0.5564, 0.118, 0.5073, 0.1553, 0.5003, 0.1759, 0.5369, 0.1862, 0.5878, 0.1609, 0.5626, 0.1759, 0.5369, 0.223, 0.5475, 0.1317, 0.5564, 0.1759, 0.5369, 0.1609, 0.5626, 0.13, 0.5829, 0.1317, 0.5564, 0.1431, 0.5762, 0.1286, 0.5832, 0.1609, 0.5626, 0.1488, 0.5842, 0.1431, 0.5762, 0.1431, 0.5762, 0.1488, 0.5842, 0.1288, 0.5864, 0.1753, 0.6081, 0.1184, 0.5806, 0.1488, 0.5842, 0.1862, 0.5878, 0.1287, 0.5981, 0.1272, 0.5876, 0.1184, 0.5806, 0.1472, 0.6237, 0.1287, 0.5981, 0.1225, 0.5953, 0.1267, 0.5882, 0.1272, 0.5876, 0.1673, 0.619, 0.1472, 0.6237, 0.1184, 0.5806, 0.1753, 0.6081, 0.1658, 0.6536, 0.1303, 0.6562, 0.1472, 0.6237, 0.1637, 0.6335, 0.1149, 0.5709, 0.13, 0.5829, 0.1263, 0.5945, 0.1673, 0.619, 0.1637, 0.6335, 0.1472, 0.6237, 0.1808, 0.6258, 0.2106, 0.6534, 0.1668, 0.6336, 0.1656, 0.6817, 0.128, 0.6806, 0.1303, 0.6562, 0.1658, 0.6536, 0.3078, 0.6883, 0.2759, 0.7239, 0.2284, 0.7161, 0.2106, 0.6534, 0.2106, 0.6534, 0.2284, 0.7161, 0.1656, 0.6817, 0.2476, 0.75, 0.2093, 0.7387, 0.2284, 0.7161, 0.2759, 0.7239, 0.0822, 0.5909, 0.05506, 0.5599, 0.1149, 0.5709, 0.7356, 0.06874, 0.7184, 0.09593, 0.692, 0.06874, 0.05506, 0.5599, 0.0822, 0.5909, 0.0502, 0.6099, 0.03151, 0.5795, 0.04844, 0.4761, 0.06074, 0.5367, 0.038, 0.5271, 0.004565, 0.4872, 0.7318, 0.1111, 0.7158, 0.1527, 0.7029, 0.1111, 0.04844, 0.4761, 0.004565, 0.4872, 0.008522, 0.4426, 0.06008, 0.4371, 0.05506, 0.5599, 0.038, 0.5271, 0.06074, 0.5367, 0.1053, 0.4675, 0.118, 0.5073, 0.06074, 0.5367, 0.04844, 0.4761, 0.6134, 0.6504, 0.5525, 0.5459, 0.7014, 0.641, 0.653, 0.6648, 0.5079, 0.6973, 0.5072, 0.65, 0.6134, 0.6504, 0.5619, 0.7389, 0.6081, 0.4975, 0.681, 0.5563, 0.5525, 0.5459, 0.5288, 0.4804, 0.5893, 0.3712, 0.6081, 0.4975, 0.5288, 0.4804, 0.5077, 0.3712, 0.3288, 0.8471, 0.2759, 0.7239, 0.3078, 0.6883, 0.422, 0.7367, 0.4138, 0.6844, 0.422, 0.7367, 0.3078, 0.6883, 0.2759, 0.7239, 0.3288, 0.8471, 0.2651, 0.8157, 0.923, 0.1564, 0.9356, 0.126, 0.959, 0.1302, 0.9535, 0.1791, 0.3288, 0.8471, 0.422, 0.7367, 0.4129, 0.891, 0.6261, 0.1185, 0.664, 0.1261, 0.6421, 0.1527, 0.6145, 0.1408, 0.5269, 0.9015, 0.5798, 0.8352, 0.594, 0.9252, 0.6745, 0.865, 0.7105, 0.931, 0.6728, 0.932, 0.594, 0.9252, 0.7014, 0.641, 0.7185, 0.7036, 0.6961, 0.6777, 0.653, 0.6648, 0.8259, 0.2266, 0.8085, 0.1791, 0.8426, 0.189, 0.8755, 0.2143, 0.7461, 0.2013, 0.8259, 0.2266, 0.7616, 0.231, 0.806, 0.2752, 0.7823, 0.256, 0.8259, 0.2266, 0.833, 0.2642, 0.8593, 0.2644, 0.8646, 0.2988, 0.8424, 0.295, 0.833, 0.2642, 0.833, 0.2642, 0.8259, 0.2266, 0.8593, 0.2644, 0.929, 0.3697, 0.8979, 0.3244, 0.9577, 0.3101, 0.9644, 0.3647, 0.2619, 0.1016, 0.2414, 0.1364, 0.217, 0.1406, 0.2316, 0.08977, 0.8552, 0.3321, 0.8424, 0.295, 0.8646, 0.2988, 0.8873, 0.2573, 0.9102, 0.2334, 0.9267, 0.2768, 0.8873, 0.2573, 0.9267, 0.2768, 0.8903, 0.283, 0.888, 0.05619, 0.9237, 0.05619, 0.9013, 0.0843, 0.8719, 0.0776, 0.9577, 0.3101, 0.9267, 0.2768, 0.9594, 0.2654, 0.09744, 0.7065, 0.08953, 0.7132, 0.07637, 0.7027, 0.0836, 0.6953, 0.1077, 0.6886, 0.1086, 0.6985, 0.09954, 0.6947, 0.09951, 0.688, 0.0836, 0.6953, 0.08836, 0.6892, 0.09063, 0.6974, 0.1086, 0.6985, 0.09744, 0.7065, 0.09954, 0.6947, 0.1077, 0.6886, 0.1178, 0.6848, 0.1181, 0.6921, 0.1086, 0.6985, 0.1121, 0.6763, 0.1178, 0.6848, 0.1077, 0.6886, 0.1057, 0.6828, 0.09913, 0.6796, 0.09681, 0.6714, 0.1114, 0.6761, 0.1057, 0.6828, 0.09913, 0.6796, 0.1057, 0.6828, 0.09951, 0.688, 0.09558, 0.6845, 0.07174, 0.676, 0.08434, 0.6739, 0.08616, 0.6815, 0.07944, 0.6864, 0.09147, 0.6791, 0.09558, 0.6845, 0.08616, 0.6815, 0.08531, 0.6623, 0.09681, 0.6714, 0.08434, 0.6739, 0.09558, 0.6845, 0.08836, 0.6892, 0.08616, 0.6815, 0.07225, 0.6904, 0.06112, 0.677, 0.07174, 0.676, 0.07944, 0.6864, 0.0836, 0.6953, 0.07637, 0.7027, 0.07225, 0.6904, 0.07944, 0.6864, 0.6014, 0.09296, 0.5863, 0.05669, 0.6102, 0.05108, 0.6339, 0.07297, 0.03214, 0.7319, 0.02945, 0.724, 0.0432, 0.7218, 0.0389, 0.7396, 0.7568, 0.07979, 0.7843, 0.08553, 0.7638, 0.1114, 0.7378, 0.09871, 0.8707, 0.1791, 0.8706, 0.1544, 0.8996, 0.1747, 0.8723, 0.1304, 0.8897, 0.1136, 0.8996, 0.1747, 0.8706, 0.1544, 0.04014, 0.7529, 0.0389, 0.7396, 0.04625, 0.7403, 0.04723, 0.7506, 0.8897, 0.1136, 0.9218, 0.1191, 0.9189, 0.1527, 0.8996, 0.1747, 0.03174, 0.7469, 0.03153, 0.7394, 0.0389, 0.7396, 0.04014, 0.7529, 0.6657, 0.08121, 0.6353, 0.09593, 0.6339, 0.07297, 0.6424, 0.05167, 0.8514, 0.08058, 0.833, 0.1192, 0.815, 0.129, 0.8172, 0.07979, 0.744, 0.04788, 0.7808, 0.02543, 0.7731, 0.05319, 0.04147, 0.6734, 0.04038, 0.6586, 0.05179, 0.6542, 0.06112, 0.677, 0.08365, 0.7248, 0.08292, 0.7152, 0.08953, 0.7132, 0.9567, 0.05368, 0.9553, 0.0843, 0.9312, 0.07622, 0.9237, 0.05368, 0.04696, 0.6939, 0.06112, 0.677, 0.07225, 0.6904, 0.05602, 0.7004, 0.04696, 0.6939, 0.03575, 0.6857, 0.04147, 0.6734, 0.06112, 0.677, 0.03125, 0.694, 0.03575, 0.6857, 0.04696, 0.6939, 0.03379, 0.7047, 0.04696, 0.6939, 0.04255, 0.7097, 0.03379, 0.7047, 0.5187, 0.2603, 0.5418, 0.26, 0.5395, 0.3059, 0.5013, 0.295, 0.04696, 0.6939, 0.05602, 0.7004, 0.04255, 0.7097, 0.03379, 0.7047, 0.04255, 0.7097, 0.03263, 0.7162, 0.5134, 0.05556, 0.5053, 0.07997, 0.4869, 0.05174, 0.5729, 0.2502, 0.606, 0.2554, 0.5913, 0.2921, 0.5637, 0.2842, 0.5049, 0.2368, 0.5406, 0.2168, 0.5418, 0.26, 0.5187, 0.2603, 0.5156, 0.1946, 0.5413, 0.1731, 0.5406, 0.2168, 0.5049, 0.2368, 0.5418, 0.26, 0.5406, 0.2168, 0.563, 0.2378, 0.5173, 0.1705, 0.5156, 0.1946, 0.4867, 0.1874, 0.4841, 0.1527, 0.5097, 0.122, 0.4737, 0.1098, 0.5053, 0.07997, 0.5358, 0.1031, 0.6807, 0.2042, 0.6434, 0.2525, 0.6263, 0.2112, 0.6441, 0.1898, 0.6908, 0.1783, 0.6807, 0.2042, 0.6441, 0.1898, 0.6667, 0.1527, 0.5354, 0.1527, 0.5027, 0.1491, 0.5097, 0.122, 0.5358, 0.1031, 0.9902, 0.7995, 1.003, 0.8157, 0.9936, 0.825, 0.9678, 0.8056, 0.6802, 0.2824, 0.7184, 0.2434, 0.7188, 0.2806, 0.6802, 0.2824, 0.7188, 0.2806, 0.7108, 0.3072, 0.6802, 0.2824, 0.68, 0.3283, 0.6417, 0.3019, 0.68, 0.3283, 0.7108, 0.3072, 0.7054, 0.3557, 0.5798, 0.09652, 0.5358, 0.1031, 0.5589, 0.06986, 0.5913, 0.2921, 0.6417, 0.3019, 0.6278, 0.316, 0.5929, 0.3356, 0.943, 0.7649, 0.9506, 0.7567, 0.9452, 0.7544, 0.9363, 0.7568, 0.9387, 0.7858, 0.9449, 0.7831, 0.9331, 0.7752, 0.9318, 0.7829, 0.948, 0.7425, 0.9383, 0.7186, 0.935, 0.7375, 0.937, 0.7556, 0.9148, 0.7563, 0.9273, 0.7759, 0.943, 0.7649, 0.9331, 0.7752, 0.9481, 0.7737, 0.9468, 0.7804, 0.9481, 0.7737, 0.9331, 0.7752, 0.9449, 0.7831, 0.935, 0.7375, 0.9196, 0.7207, 0.9025, 0.7186, 0.9481, 0.7851, 0.9526, 0.7838, 0.9468, 0.7804, 0.9449, 0.7831, 0.9148, 0.7563, 0.935, 0.7375, 0.9025, 0.7186, 0.935, 0.7375, 0.9383, 0.7186, 0.9196, 0.7207, 0.957, 0.7803, 0.9564, 0.7754, 0.9481, 0.7737, 0.9526, 0.7838, 0.01832, 0.1704, 0.05271, 0.1672, 0.1155, 0.1996, 0.01649, 0.197, 0.08213, 0.1513, 0.1232, 0.1399, 0.1155, 0.1996, 0.08213, 0.1513, 0.1155, 0.1996, 0.05271, 0.1672, 0.9667, 0.7596, 0.9761, 0.7673, 0.9771, 0.7593, 0.9702, 0.7518, 0.08372, 0.2534, 0.02172, 0.254, 0.04463, 0.2232, 0.9771, 0.7593, 0.9818, 0.7533, 0.9702, 0.7518, 0.9383, 0.7186, 0.9565, 0.741, 0.9604, 0.722, 0.9514, 0.7152, 0.948, 0.7425, 0.9452, 0.7544, 0.9506, 0.7567, 0.9577, 0.7548])
me_sphere.materials.append(mat_material)
me_sphere.use_remesh_fix_poles = True
me_sphere.use_remesh_preserve_attributes = False
me_sphere.use_mirror_vertex_groups = False
me_sphere.update()

# ---- objects
ob_cloud = bpy.data.objects.new('Cloud', me_sphere)

# ---- transforms, parenting, visibility, modifiers, constraints
ob_cloud.location = (0.0, 0.0, 0.0)
ob_cloud.lineart.crease_threshold = 0.0

# ---- collection membership
col_collection.objects.link(ob_cloud)

# ---- scene / render settings (as saved in the file)
scene.frame_start = 1; scene.frame_end = 250; scene.frame_set(1)
scene.render.engine = 'BLENDER_EEVEE_NEXT'
scene.cycles.use_denoising = False
scene.cycles.samples = 128
scene.cycles.sampling_pattern = 'TABULATED_SOBOL'
scene.cycles.use_adaptive_sampling = False
scene.cycles.use_light_tree = False
scene.view_settings.view_transform = 'Filmic'
bpy.context.view_layer.update()

# ---- added for rendering (the .blend has no active camera and no usable light): camera, sun
cam_auto = bpy.data.cameras.new('AutoCamera')
cam_auto.lens = 50.0
cam_auto.sensor_width = 36.0
cam_auto.clip_end = 1000.0
ob_auto_camera = bpy.data.objects.new('AutoCamera', cam_auto)
scene.collection.objects.link(ob_auto_camera)
ob_auto_camera.location = (6.02017, -7.34339, 5.4101)
ob_auto_camera.rotation_euler = (1.09748, -7.21219e-08, 0.694738)
scene.camera = ob_auto_camera
light_auto_sun = bpy.data.lights.new('AutoSun', 'SUN')
light_auto_sun.energy = 3.0
light_auto_sun.angle = 0.0523599
ob_auto_sun = bpy.data.objects.new('AutoSun', light_auto_sun)
scene.collection.objects.link(ob_auto_sun)
ob_auto_sun.rotation_euler = (0.872665, 0.174533, 0.523599)
bpy.context.view_layer.update()
